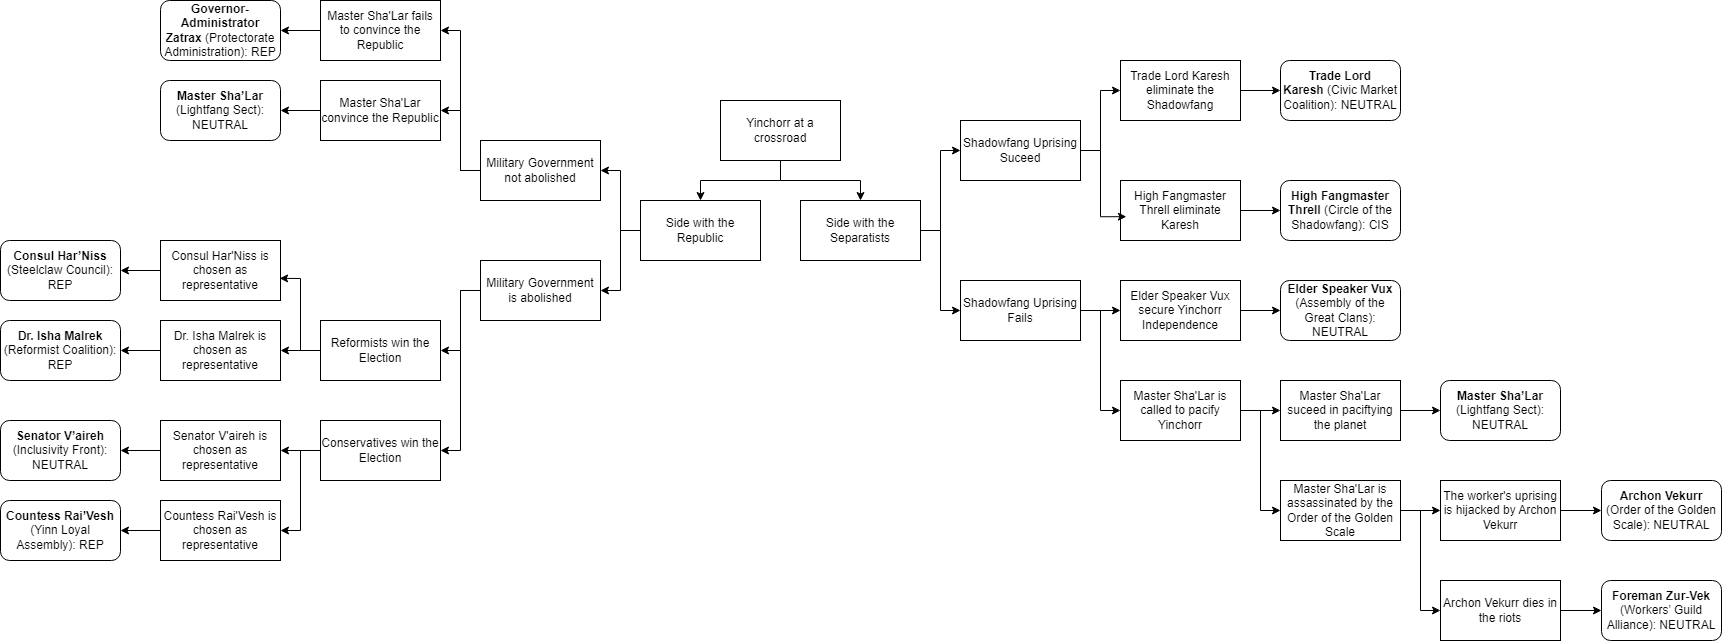

The diagram above was exported from draw.io. Its source (the exported page's mxGraphModel, read from the mxfile embedded in the PNG):
<mxGraphModel dx="3652" dy="1595" grid="1" gridSize="10" guides="1" tooltips="1" connect="1" arrows="1" fold="1" page="1" pageScale="1" pageWidth="827" pageHeight="1169" math="0" shadow="0">
  <root>
    <mxCell id="0" />
    <mxCell id="1" parent="0" />
    <mxCell id="9dR3rAM5AdJJmml7pfS0-4" style="edgeStyle=orthogonalEdgeStyle;rounded=0;orthogonalLoop=1;jettySize=auto;html=1;exitX=0.5;exitY=1;exitDx=0;exitDy=0;" edge="1" parent="1" source="9dR3rAM5AdJJmml7pfS0-1" target="9dR3rAM5AdJJmml7pfS0-2">
      <mxGeometry relative="1" as="geometry" />
    </mxCell>
    <mxCell id="9dR3rAM5AdJJmml7pfS0-5" style="edgeStyle=orthogonalEdgeStyle;rounded=0;orthogonalLoop=1;jettySize=auto;html=1;exitX=0.5;exitY=1;exitDx=0;exitDy=0;" edge="1" parent="1" source="9dR3rAM5AdJJmml7pfS0-1" target="9dR3rAM5AdJJmml7pfS0-3">
      <mxGeometry relative="1" as="geometry" />
    </mxCell>
    <mxCell id="9dR3rAM5AdJJmml7pfS0-1" value="Yinchorr at a crossroad" style="rounded=0;whiteSpace=wrap;html=1;" vertex="1" parent="1">
      <mxGeometry x="360" y="200" width="120" height="60" as="geometry" />
    </mxCell>
    <mxCell id="9dR3rAM5AdJJmml7pfS0-21" style="edgeStyle=orthogonalEdgeStyle;rounded=0;orthogonalLoop=1;jettySize=auto;html=1;exitX=0;exitY=0.5;exitDx=0;exitDy=0;entryX=1;entryY=0.5;entryDx=0;entryDy=0;" edge="1" parent="1" source="9dR3rAM5AdJJmml7pfS0-2" target="9dR3rAM5AdJJmml7pfS0-20">
      <mxGeometry relative="1" as="geometry" />
    </mxCell>
    <mxCell id="9dR3rAM5AdJJmml7pfS0-30" style="edgeStyle=orthogonalEdgeStyle;rounded=0;orthogonalLoop=1;jettySize=auto;html=1;exitX=0;exitY=0.5;exitDx=0;exitDy=0;entryX=1;entryY=0.5;entryDx=0;entryDy=0;" edge="1" parent="1" source="9dR3rAM5AdJJmml7pfS0-2" target="9dR3rAM5AdJJmml7pfS0-29">
      <mxGeometry relative="1" as="geometry" />
    </mxCell>
    <mxCell id="9dR3rAM5AdJJmml7pfS0-2" value="Side with the Republic" style="rounded=0;whiteSpace=wrap;html=1;" vertex="1" parent="1">
      <mxGeometry x="280" y="300" width="120" height="60" as="geometry" />
    </mxCell>
    <mxCell id="9dR3rAM5AdJJmml7pfS0-50" style="edgeStyle=orthogonalEdgeStyle;rounded=0;orthogonalLoop=1;jettySize=auto;html=1;exitX=1;exitY=0.5;exitDx=0;exitDy=0;entryX=0;entryY=0.5;entryDx=0;entryDy=0;" edge="1" parent="1" source="9dR3rAM5AdJJmml7pfS0-3" target="9dR3rAM5AdJJmml7pfS0-48">
      <mxGeometry relative="1" as="geometry" />
    </mxCell>
    <mxCell id="9dR3rAM5AdJJmml7pfS0-58" style="edgeStyle=orthogonalEdgeStyle;rounded=0;orthogonalLoop=1;jettySize=auto;html=1;exitX=1;exitY=0.5;exitDx=0;exitDy=0;entryX=0;entryY=0.5;entryDx=0;entryDy=0;" edge="1" parent="1" source="9dR3rAM5AdJJmml7pfS0-3" target="9dR3rAM5AdJJmml7pfS0-49">
      <mxGeometry relative="1" as="geometry" />
    </mxCell>
    <mxCell id="9dR3rAM5AdJJmml7pfS0-3" value="Side with the Separatists" style="rounded=0;whiteSpace=wrap;html=1;" vertex="1" parent="1">
      <mxGeometry x="440" y="300" width="120" height="60" as="geometry" />
    </mxCell>
    <mxCell id="9dR3rAM5AdJJmml7pfS0-7" value="&lt;strong data-end=&quot;112&quot; data-start=&quot;86&quot;&gt;High Fangmaster Threll&lt;/strong&gt; (Circle of the Shadowfang): CIS" style="rounded=1;whiteSpace=wrap;html=1;" vertex="1" parent="1">
      <mxGeometry x="920" y="280" width="120" height="60" as="geometry" />
    </mxCell>
    <mxCell id="9dR3rAM5AdJJmml7pfS0-8" value="&lt;strong data-end=&quot;461&quot; data-start=&quot;440&quot;&gt;Trade Lord Karesh&lt;/strong&gt;&amp;nbsp;(Civic Market Coalition): NEUTRAL" style="rounded=1;whiteSpace=wrap;html=1;" vertex="1" parent="1">
      <mxGeometry x="920" y="160" width="120" height="60" as="geometry" />
    </mxCell>
    <mxCell id="9dR3rAM5AdJJmml7pfS0-11" value="&lt;strong data-end=&quot;219&quot; data-start=&quot;198&quot;&gt;Elder Speaker Vux&lt;/strong&gt; (Assembly of the Great Clans): NEUTRAL" style="rounded=1;whiteSpace=wrap;html=1;" vertex="1" parent="1">
      <mxGeometry x="920" y="380" width="120" height="60" as="geometry" />
    </mxCell>
    <mxCell id="9dR3rAM5AdJJmml7pfS0-12" value="&lt;strong data-end=&quot;44&quot; data-start=&quot;27&quot;&gt;Archon Vekurr&lt;/strong&gt; (Order of the Golden Scale): NEUTRAL" style="rounded=1;whiteSpace=wrap;html=1;" vertex="1" parent="1">
      <mxGeometry x="1241" y="580" width="120" height="60" as="geometry" />
    </mxCell>
    <mxCell id="9dR3rAM5AdJJmml7pfS0-13" value="&lt;strong data-end=&quot;349&quot; data-start=&quot;316&quot;&gt;Governor-Administrator Zatrax&lt;/strong&gt; (Protectorate Administration): REP" style="rounded=1;whiteSpace=wrap;html=1;" vertex="1" parent="1">
      <mxGeometry x="-200" y="100" width="120" height="60" as="geometry" />
    </mxCell>
    <mxCell id="9dR3rAM5AdJJmml7pfS0-14" value="&lt;strong data-end=&quot;284&quot; data-start=&quot;263&quot;&gt;Countess Rai’Vesh&lt;/strong&gt; (Yinn Loyal Assembly): REP" style="rounded=1;whiteSpace=wrap;html=1;" vertex="1" parent="1">
      <mxGeometry x="-360" y="600" width="120" height="60" as="geometry" />
    </mxCell>
    <mxCell id="9dR3rAM5AdJJmml7pfS0-15" value="&lt;strong data-end=&quot;168&quot; data-start=&quot;149&quot;&gt;Consul Har’Niss&lt;/strong&gt; (Steelclaw Council): REP" style="rounded=1;whiteSpace=wrap;html=1;" vertex="1" parent="1">
      <mxGeometry x="-360" y="340" width="120" height="60" as="geometry" />
    </mxCell>
    <mxCell id="9dR3rAM5AdJJmml7pfS0-16" value="&lt;strong data-end=&quot;408&quot; data-start=&quot;389&quot;&gt;Dr. Isha Malrek&lt;/strong&gt; (Reformist Coalition): REP" style="rounded=1;whiteSpace=wrap;html=1;" vertex="1" parent="1">
      <mxGeometry x="-360" y="420" width="120" height="60" as="geometry" />
    </mxCell>
    <mxCell id="9dR3rAM5AdJJmml7pfS0-17" value="&lt;strong data-end=&quot;519&quot; data-start=&quot;500&quot;&gt;Senator V’aireh&lt;/strong&gt; (Inclusivity Front): NEUTRAL" style="rounded=1;whiteSpace=wrap;html=1;" vertex="1" parent="1">
      <mxGeometry x="-360" y="520" width="120" height="60" as="geometry" />
    </mxCell>
    <mxCell id="9dR3rAM5AdJJmml7pfS0-18" value="&lt;strong data-end=&quot;571&quot; data-start=&quot;553&quot;&gt;Master Sha’Lar&lt;/strong&gt; (Lightfang Sect): NEUTRAL" style="rounded=1;whiteSpace=wrap;html=1;" vertex="1" parent="1">
      <mxGeometry x="-200" y="180" width="120" height="60" as="geometry" />
    </mxCell>
    <mxCell id="9dR3rAM5AdJJmml7pfS0-19" value="&lt;strong data-end=&quot;621&quot; data-start=&quot;602&quot;&gt;Foreman Zur-Vek&lt;/strong&gt; (Workers’ Guild Alliance): NEUTRAL" style="rounded=1;whiteSpace=wrap;html=1;" vertex="1" parent="1">
      <mxGeometry x="1241" y="680" width="120" height="60" as="geometry" />
    </mxCell>
    <mxCell id="9dR3rAM5AdJJmml7pfS0-23" style="edgeStyle=orthogonalEdgeStyle;rounded=0;orthogonalLoop=1;jettySize=auto;html=1;exitX=0;exitY=0.5;exitDx=0;exitDy=0;entryX=1;entryY=0.5;entryDx=0;entryDy=0;" edge="1" parent="1" source="9dR3rAM5AdJJmml7pfS0-20" target="9dR3rAM5AdJJmml7pfS0-22">
      <mxGeometry relative="1" as="geometry" />
    </mxCell>
    <mxCell id="9dR3rAM5AdJJmml7pfS0-25" style="edgeStyle=orthogonalEdgeStyle;rounded=0;orthogonalLoop=1;jettySize=auto;html=1;exitX=0;exitY=0.5;exitDx=0;exitDy=0;entryX=1;entryY=0.5;entryDx=0;entryDy=0;" edge="1" parent="1" source="9dR3rAM5AdJJmml7pfS0-20" target="9dR3rAM5AdJJmml7pfS0-24">
      <mxGeometry relative="1" as="geometry" />
    </mxCell>
    <mxCell id="9dR3rAM5AdJJmml7pfS0-20" value="Military Government not abolished" style="rounded=0;whiteSpace=wrap;html=1;" vertex="1" parent="1">
      <mxGeometry x="120" y="240" width="120" height="60" as="geometry" />
    </mxCell>
    <mxCell id="9dR3rAM5AdJJmml7pfS0-27" style="edgeStyle=orthogonalEdgeStyle;rounded=0;orthogonalLoop=1;jettySize=auto;html=1;exitX=0;exitY=0.5;exitDx=0;exitDy=0;" edge="1" parent="1" source="9dR3rAM5AdJJmml7pfS0-22" target="9dR3rAM5AdJJmml7pfS0-13">
      <mxGeometry relative="1" as="geometry" />
    </mxCell>
    <mxCell id="9dR3rAM5AdJJmml7pfS0-22" value="Master Sha'Lar fails to convince the Republic" style="rounded=0;whiteSpace=wrap;html=1;" vertex="1" parent="1">
      <mxGeometry x="-40" y="100" width="120" height="60" as="geometry" />
    </mxCell>
    <mxCell id="9dR3rAM5AdJJmml7pfS0-26" style="edgeStyle=orthogonalEdgeStyle;rounded=0;orthogonalLoop=1;jettySize=auto;html=1;exitX=0;exitY=0.5;exitDx=0;exitDy=0;entryX=1;entryY=0.5;entryDx=0;entryDy=0;" edge="1" parent="1" source="9dR3rAM5AdJJmml7pfS0-24" target="9dR3rAM5AdJJmml7pfS0-18">
      <mxGeometry relative="1" as="geometry" />
    </mxCell>
    <mxCell id="9dR3rAM5AdJJmml7pfS0-24" value="Master Sha'Lar convince the Republic" style="rounded=0;whiteSpace=wrap;html=1;" vertex="1" parent="1">
      <mxGeometry x="-40" y="180" width="120" height="60" as="geometry" />
    </mxCell>
    <mxCell id="9dR3rAM5AdJJmml7pfS0-28" value="&lt;strong data-end=&quot;571&quot; data-start=&quot;553&quot;&gt;Master Sha’Lar&lt;/strong&gt; (Lightfang Sect): NEUTRAL" style="rounded=1;whiteSpace=wrap;html=1;" vertex="1" parent="1">
      <mxGeometry x="1080" y="480" width="120" height="60" as="geometry" />
    </mxCell>
    <mxCell id="9dR3rAM5AdJJmml7pfS0-34" style="edgeStyle=orthogonalEdgeStyle;rounded=0;orthogonalLoop=1;jettySize=auto;html=1;exitX=0;exitY=0.5;exitDx=0;exitDy=0;" edge="1" parent="1" source="9dR3rAM5AdJJmml7pfS0-29" target="9dR3rAM5AdJJmml7pfS0-31">
      <mxGeometry relative="1" as="geometry" />
    </mxCell>
    <mxCell id="9dR3rAM5AdJJmml7pfS0-40" style="edgeStyle=orthogonalEdgeStyle;rounded=0;orthogonalLoop=1;jettySize=auto;html=1;exitX=0;exitY=0.5;exitDx=0;exitDy=0;entryX=1;entryY=0.5;entryDx=0;entryDy=0;" edge="1" parent="1" source="9dR3rAM5AdJJmml7pfS0-29" target="9dR3rAM5AdJJmml7pfS0-39">
      <mxGeometry relative="1" as="geometry" />
    </mxCell>
    <mxCell id="9dR3rAM5AdJJmml7pfS0-29" value="Military Government is abolished" style="rounded=0;whiteSpace=wrap;html=1;" vertex="1" parent="1">
      <mxGeometry x="120" y="360" width="120" height="60" as="geometry" />
    </mxCell>
    <mxCell id="9dR3rAM5AdJJmml7pfS0-35" style="edgeStyle=orthogonalEdgeStyle;rounded=0;orthogonalLoop=1;jettySize=auto;html=1;exitX=0;exitY=0.5;exitDx=0;exitDy=0;" edge="1" parent="1" source="9dR3rAM5AdJJmml7pfS0-31" target="9dR3rAM5AdJJmml7pfS0-33">
      <mxGeometry relative="1" as="geometry" />
    </mxCell>
    <mxCell id="9dR3rAM5AdJJmml7pfS0-31" value="Reformists win the Election" style="rounded=0;whiteSpace=wrap;html=1;" vertex="1" parent="1">
      <mxGeometry x="-40" y="420" width="120" height="60" as="geometry" />
    </mxCell>
    <mxCell id="9dR3rAM5AdJJmml7pfS0-37" style="edgeStyle=orthogonalEdgeStyle;rounded=0;orthogonalLoop=1;jettySize=auto;html=1;exitX=0;exitY=0.5;exitDx=0;exitDy=0;" edge="1" parent="1" source="9dR3rAM5AdJJmml7pfS0-32" target="9dR3rAM5AdJJmml7pfS0-15">
      <mxGeometry relative="1" as="geometry" />
    </mxCell>
    <mxCell id="9dR3rAM5AdJJmml7pfS0-32" value="Consul Har'Niss is chosen as representative" style="rounded=0;whiteSpace=wrap;html=1;" vertex="1" parent="1">
      <mxGeometry x="-200" y="340" width="120" height="60" as="geometry" />
    </mxCell>
    <mxCell id="9dR3rAM5AdJJmml7pfS0-38" style="edgeStyle=orthogonalEdgeStyle;rounded=0;orthogonalLoop=1;jettySize=auto;html=1;exitX=0;exitY=0.5;exitDx=0;exitDy=0;entryX=1;entryY=0.5;entryDx=0;entryDy=0;" edge="1" parent="1" source="9dR3rAM5AdJJmml7pfS0-33" target="9dR3rAM5AdJJmml7pfS0-16">
      <mxGeometry relative="1" as="geometry" />
    </mxCell>
    <mxCell id="9dR3rAM5AdJJmml7pfS0-33" value="Dr. Isha Malrek is chosen as representative" style="rounded=0;whiteSpace=wrap;html=1;" vertex="1" parent="1">
      <mxGeometry x="-200" y="420" width="120" height="60" as="geometry" />
    </mxCell>
    <mxCell id="9dR3rAM5AdJJmml7pfS0-36" style="edgeStyle=orthogonalEdgeStyle;rounded=0;orthogonalLoop=1;jettySize=auto;html=1;exitX=0;exitY=0.5;exitDx=0;exitDy=0;entryX=0.993;entryY=0.631;entryDx=0;entryDy=0;entryPerimeter=0;" edge="1" parent="1" source="9dR3rAM5AdJJmml7pfS0-31" target="9dR3rAM5AdJJmml7pfS0-32">
      <mxGeometry relative="1" as="geometry" />
    </mxCell>
    <mxCell id="9dR3rAM5AdJJmml7pfS0-46" style="edgeStyle=orthogonalEdgeStyle;rounded=0;orthogonalLoop=1;jettySize=auto;html=1;exitX=0;exitY=0.5;exitDx=0;exitDy=0;" edge="1" parent="1" source="9dR3rAM5AdJJmml7pfS0-39" target="9dR3rAM5AdJJmml7pfS0-41">
      <mxGeometry relative="1" as="geometry" />
    </mxCell>
    <mxCell id="9dR3rAM5AdJJmml7pfS0-47" style="edgeStyle=orthogonalEdgeStyle;rounded=0;orthogonalLoop=1;jettySize=auto;html=1;exitX=0;exitY=0.5;exitDx=0;exitDy=0;entryX=1;entryY=0.5;entryDx=0;entryDy=0;" edge="1" parent="1" source="9dR3rAM5AdJJmml7pfS0-39" target="9dR3rAM5AdJJmml7pfS0-42">
      <mxGeometry relative="1" as="geometry" />
    </mxCell>
    <mxCell id="9dR3rAM5AdJJmml7pfS0-39" value="Conservatives win the Election" style="rounded=0;whiteSpace=wrap;html=1;" vertex="1" parent="1">
      <mxGeometry x="-40" y="520" width="120" height="60" as="geometry" />
    </mxCell>
    <mxCell id="9dR3rAM5AdJJmml7pfS0-45" style="edgeStyle=orthogonalEdgeStyle;rounded=0;orthogonalLoop=1;jettySize=auto;html=1;exitX=0;exitY=0.5;exitDx=0;exitDy=0;" edge="1" parent="1" source="9dR3rAM5AdJJmml7pfS0-41" target="9dR3rAM5AdJJmml7pfS0-17">
      <mxGeometry relative="1" as="geometry" />
    </mxCell>
    <mxCell id="9dR3rAM5AdJJmml7pfS0-41" value="Senator V'aireh is chosen as representative" style="rounded=0;whiteSpace=wrap;html=1;" vertex="1" parent="1">
      <mxGeometry x="-200" y="520" width="120" height="60" as="geometry" />
    </mxCell>
    <mxCell id="9dR3rAM5AdJJmml7pfS0-44" style="edgeStyle=orthogonalEdgeStyle;rounded=0;orthogonalLoop=1;jettySize=auto;html=1;exitX=0;exitY=0.5;exitDx=0;exitDy=0;" edge="1" parent="1" source="9dR3rAM5AdJJmml7pfS0-42" target="9dR3rAM5AdJJmml7pfS0-14">
      <mxGeometry relative="1" as="geometry" />
    </mxCell>
    <mxCell id="9dR3rAM5AdJJmml7pfS0-42" value="Countess Rai'Vesh is chosen as representative" style="rounded=0;whiteSpace=wrap;html=1;" vertex="1" parent="1">
      <mxGeometry x="-200" y="600" width="120" height="60" as="geometry" />
    </mxCell>
    <mxCell id="9dR3rAM5AdJJmml7pfS0-53" style="edgeStyle=orthogonalEdgeStyle;rounded=0;orthogonalLoop=1;jettySize=auto;html=1;exitX=1;exitY=0.5;exitDx=0;exitDy=0;" edge="1" parent="1" source="9dR3rAM5AdJJmml7pfS0-48" target="9dR3rAM5AdJJmml7pfS0-51">
      <mxGeometry relative="1" as="geometry" />
    </mxCell>
    <mxCell id="9dR3rAM5AdJJmml7pfS0-48" value="Shadowfang Uprising Suceed" style="rounded=0;whiteSpace=wrap;html=1;" vertex="1" parent="1">
      <mxGeometry x="600" y="220" width="120" height="60" as="geometry" />
    </mxCell>
    <mxCell id="9dR3rAM5AdJJmml7pfS0-62" style="edgeStyle=orthogonalEdgeStyle;rounded=0;orthogonalLoop=1;jettySize=auto;html=1;exitX=1;exitY=0.5;exitDx=0;exitDy=0;entryX=0;entryY=0.5;entryDx=0;entryDy=0;" edge="1" parent="1" source="9dR3rAM5AdJJmml7pfS0-49" target="9dR3rAM5AdJJmml7pfS0-59">
      <mxGeometry relative="1" as="geometry" />
    </mxCell>
    <mxCell id="9dR3rAM5AdJJmml7pfS0-63" style="edgeStyle=orthogonalEdgeStyle;rounded=0;orthogonalLoop=1;jettySize=auto;html=1;exitX=1;exitY=0.5;exitDx=0;exitDy=0;" edge="1" parent="1" source="9dR3rAM5AdJJmml7pfS0-49" target="9dR3rAM5AdJJmml7pfS0-61">
      <mxGeometry relative="1" as="geometry" />
    </mxCell>
    <mxCell id="9dR3rAM5AdJJmml7pfS0-49" value="Shadowfang Uprising Fails" style="rounded=0;whiteSpace=wrap;html=1;" vertex="1" parent="1">
      <mxGeometry x="600" y="380" width="120" height="60" as="geometry" />
    </mxCell>
    <mxCell id="9dR3rAM5AdJJmml7pfS0-54" style="edgeStyle=orthogonalEdgeStyle;rounded=0;orthogonalLoop=1;jettySize=auto;html=1;exitX=1;exitY=0.5;exitDx=0;exitDy=0;" edge="1" parent="1" source="9dR3rAM5AdJJmml7pfS0-51" target="9dR3rAM5AdJJmml7pfS0-8">
      <mxGeometry relative="1" as="geometry" />
    </mxCell>
    <mxCell id="9dR3rAM5AdJJmml7pfS0-51" value="Trade Lord Karesh eliminate the Shadowfang" style="rounded=0;whiteSpace=wrap;html=1;" vertex="1" parent="1">
      <mxGeometry x="760" y="160" width="120" height="60" as="geometry" />
    </mxCell>
    <mxCell id="9dR3rAM5AdJJmml7pfS0-57" style="edgeStyle=orthogonalEdgeStyle;rounded=0;orthogonalLoop=1;jettySize=auto;html=1;exitX=1;exitY=0.5;exitDx=0;exitDy=0;" edge="1" parent="1" source="9dR3rAM5AdJJmml7pfS0-55" target="9dR3rAM5AdJJmml7pfS0-7">
      <mxGeometry relative="1" as="geometry" />
    </mxCell>
    <mxCell id="9dR3rAM5AdJJmml7pfS0-55" value="High Fangmaster Threll eliminate Karesh" style="rounded=0;whiteSpace=wrap;html=1;" vertex="1" parent="1">
      <mxGeometry x="760" y="280" width="120" height="60" as="geometry" />
    </mxCell>
    <mxCell id="9dR3rAM5AdJJmml7pfS0-56" style="edgeStyle=orthogonalEdgeStyle;rounded=0;orthogonalLoop=1;jettySize=auto;html=1;exitX=1;exitY=0.5;exitDx=0;exitDy=0;entryX=0.049;entryY=0.603;entryDx=0;entryDy=0;entryPerimeter=0;" edge="1" parent="1" source="9dR3rAM5AdJJmml7pfS0-48" target="9dR3rAM5AdJJmml7pfS0-55">
      <mxGeometry relative="1" as="geometry" />
    </mxCell>
    <mxCell id="9dR3rAM5AdJJmml7pfS0-66" style="edgeStyle=orthogonalEdgeStyle;rounded=0;orthogonalLoop=1;jettySize=auto;html=1;exitX=1;exitY=0.5;exitDx=0;exitDy=0;" edge="1" parent="1" source="9dR3rAM5AdJJmml7pfS0-59" target="9dR3rAM5AdJJmml7pfS0-65">
      <mxGeometry relative="1" as="geometry" />
    </mxCell>
    <mxCell id="9dR3rAM5AdJJmml7pfS0-69" style="edgeStyle=orthogonalEdgeStyle;rounded=0;orthogonalLoop=1;jettySize=auto;html=1;exitX=1;exitY=0.5;exitDx=0;exitDy=0;entryX=0;entryY=0.5;entryDx=0;entryDy=0;" edge="1" parent="1" source="9dR3rAM5AdJJmml7pfS0-59" target="9dR3rAM5AdJJmml7pfS0-68">
      <mxGeometry relative="1" as="geometry" />
    </mxCell>
    <mxCell id="9dR3rAM5AdJJmml7pfS0-59" value="Master Sha'Lar is called to pacify Yinchorr" style="rounded=0;whiteSpace=wrap;html=1;" vertex="1" parent="1">
      <mxGeometry x="760" y="480" width="120" height="60" as="geometry" />
    </mxCell>
    <mxCell id="9dR3rAM5AdJJmml7pfS0-64" style="edgeStyle=orthogonalEdgeStyle;rounded=0;orthogonalLoop=1;jettySize=auto;html=1;exitX=1;exitY=0.5;exitDx=0;exitDy=0;" edge="1" parent="1" source="9dR3rAM5AdJJmml7pfS0-61" target="9dR3rAM5AdJJmml7pfS0-11">
      <mxGeometry relative="1" as="geometry" />
    </mxCell>
    <mxCell id="9dR3rAM5AdJJmml7pfS0-61" value="Elder Speaker Vux secure Yinchorr Independence" style="rounded=0;whiteSpace=wrap;html=1;" vertex="1" parent="1">
      <mxGeometry x="760" y="380" width="120" height="60" as="geometry" />
    </mxCell>
    <mxCell id="9dR3rAM5AdJJmml7pfS0-67" style="edgeStyle=orthogonalEdgeStyle;rounded=0;orthogonalLoop=1;jettySize=auto;html=1;exitX=1;exitY=0.5;exitDx=0;exitDy=0;entryX=0;entryY=0.5;entryDx=0;entryDy=0;" edge="1" parent="1" source="9dR3rAM5AdJJmml7pfS0-65" target="9dR3rAM5AdJJmml7pfS0-28">
      <mxGeometry relative="1" as="geometry" />
    </mxCell>
    <mxCell id="9dR3rAM5AdJJmml7pfS0-65" value="Master Sha'Lar suceed in paciftying the planet" style="rounded=0;whiteSpace=wrap;html=1;" vertex="1" parent="1">
      <mxGeometry x="920" y="480" width="120" height="60" as="geometry" />
    </mxCell>
    <mxCell id="9dR3rAM5AdJJmml7pfS0-72" style="edgeStyle=orthogonalEdgeStyle;rounded=0;orthogonalLoop=1;jettySize=auto;html=1;exitX=1;exitY=0.5;exitDx=0;exitDy=0;" edge="1" parent="1" source="9dR3rAM5AdJJmml7pfS0-68" target="9dR3rAM5AdJJmml7pfS0-70">
      <mxGeometry relative="1" as="geometry" />
    </mxCell>
    <mxCell id="9dR3rAM5AdJJmml7pfS0-74" style="edgeStyle=orthogonalEdgeStyle;rounded=0;orthogonalLoop=1;jettySize=auto;html=1;exitX=1;exitY=0.5;exitDx=0;exitDy=0;entryX=0;entryY=0.5;entryDx=0;entryDy=0;" edge="1" parent="1" source="9dR3rAM5AdJJmml7pfS0-68" target="9dR3rAM5AdJJmml7pfS0-73">
      <mxGeometry relative="1" as="geometry" />
    </mxCell>
    <mxCell id="9dR3rAM5AdJJmml7pfS0-68" value="Master Sha'Lar is assassinated by the Order of the Golden Scale" style="rounded=0;whiteSpace=wrap;html=1;" vertex="1" parent="1">
      <mxGeometry x="920" y="580" width="120" height="60" as="geometry" />
    </mxCell>
    <mxCell id="9dR3rAM5AdJJmml7pfS0-75" style="edgeStyle=orthogonalEdgeStyle;rounded=0;orthogonalLoop=1;jettySize=auto;html=1;exitX=1;exitY=0.5;exitDx=0;exitDy=0;" edge="1" parent="1" source="9dR3rAM5AdJJmml7pfS0-70" target="9dR3rAM5AdJJmml7pfS0-12">
      <mxGeometry relative="1" as="geometry" />
    </mxCell>
    <mxCell id="9dR3rAM5AdJJmml7pfS0-70" value="The worker's uprising is hijacked by Archon Vekurr" style="rounded=0;whiteSpace=wrap;html=1;" vertex="1" parent="1">
      <mxGeometry x="1080" y="580" width="120" height="60" as="geometry" />
    </mxCell>
    <mxCell id="9dR3rAM5AdJJmml7pfS0-76" style="edgeStyle=orthogonalEdgeStyle;rounded=0;orthogonalLoop=1;jettySize=auto;html=1;exitX=1;exitY=0.5;exitDx=0;exitDy=0;" edge="1" parent="1" source="9dR3rAM5AdJJmml7pfS0-73" target="9dR3rAM5AdJJmml7pfS0-19">
      <mxGeometry relative="1" as="geometry" />
    </mxCell>
    <mxCell id="9dR3rAM5AdJJmml7pfS0-73" value="Archon Vekurr dies in the riots" style="rounded=0;whiteSpace=wrap;html=1;" vertex="1" parent="1">
      <mxGeometry x="1080" y="680" width="120" height="60" as="geometry" />
    </mxCell>
  </root>
</mxGraphModel>